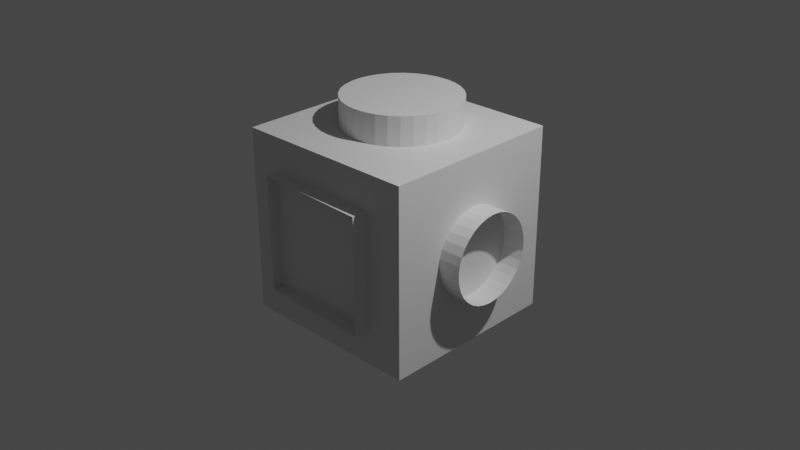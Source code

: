# Source: CUBO_OBMEP.blend  (saved by Blender 3.3.6; exported with 4.5.12 LTS)
import bpy
from mathutils import Matrix  # noqa: F401  (used for matrix-valued properties, if any)

bpy.ops.wm.read_factory_settings(use_empty=True)
scene = bpy.context.scene
scene.name = 'Scene'

# ---- collections
col_collection = bpy.data.collections.new('Collection'); scene.collection.children.link(col_collection)

# ---- materials (node trees are filled in below, after node groups)
mat_material = bpy.data.materials.new('Material')
mat_material.alpha_threshold = 0.0
mat_material.use_transparent_shadow = False
mat_material.roughness = 0.5
mat_material.line_color = (0.0, 0.0, 0.0, 1.0)

# ---- material node trees
mat_material.use_nodes = True; mat_material.node_tree.nodes.clear()
_N = mat_material.node_tree.nodes; _L = mat_material.node_tree.links
n0 = _N.new('ShaderNodeOutputMaterial'); n0.name = 'Material Output'; n0.location = (300, 300)
n1 = _N.new('ShaderNodeBsdfPrincipled'); n1.name = 'Principled BSDF'; n1.location = (10, 300)
n1.distribution = 'GGX'
n1.subsurface_method = 'RANDOM_WALK_SKIN'
n1.inputs[3].default_value = 1.45
n1.inputs[27].default_value = (0.0, 0.0, 0.0, 1.0)
n1.inputs[28].default_value = 1.0
_L.new(n1.outputs[0], n0.inputs[0])
n0.is_active_output = True

# ---- world
world_world = bpy.data.worlds.new('World'); scene.world = world_world
world_world.use_nodes = True; world_world.node_tree.nodes.clear()
_N = world_world.node_tree.nodes; _L = world_world.node_tree.links
n0 = _N.new('ShaderNodeOutputWorld'); n0.name = 'World Output'; n0.location = (300, 300)
n1 = _N.new('ShaderNodeBackground'); n1.name = 'Background'; n1.location = (10, 300)
n1.inputs[0].default_value = (0.05088, 0.05088, 0.05088, 1.0)
_L.new(n1.outputs[0], n0.inputs[0])
n0.is_active_output = True
world_world.color = (0.05088, 0.05088, 0.05088)
world_world.use_sun_shadow = False
world_world.sun_shadow_jitter_overblur = 0.0

# ---- cameras
cam_camera = bpy.data.cameras.new('Camera')
cam_camera.clip_end = 100.0
cam_camera.ortho_scale = 7.314

# ---- lights
light_light = bpy.data.lights.new('Light', 'POINT')
light_light.transmission_factor = 0.0
light_light.energy = 1000.0
light_light.shadow_soft_size = 0.1
light_light.shadow_maximum_resolution = 0.006
light_light.use_absolute_resolution = True

# ---- meshes
me_cube = bpy.data.meshes.new('Cube')
me_cube.from_pydata([(1.0, 1.026, 0.9554), (1.0, 0.9494, -1.043), (1.0, -0.9724, 1.032), (1.0, -1.049, -0.9664), (-1.0, 1.026, 0.9554), (-1.0, 0.9494, -1.043), (-1.0, -0.9724, 1.032), (-1.0, -1.049, -0.9664), (-0.6029, 0.4849, -0.5272), (-0.6029, 0.5378, 0.8517), (0.777, 0.4849, -0.5272), (0.777, 0.5378, 0.8517), (0.575, -0.7993, 0.4044), (0.575, -0.8285, -0.3539), (6.519e-09, 0.4712, 0.2788), (6.519e-09, 0.5074, 1.221), (0.09197, 0.4621, 0.2792), (0.09197, 0.4983, 1.221), (0.1804, 0.4353, 0.2802), (0.1804, 0.4715, 1.222), (0.2619, 0.3918, 0.2819), (0.2619, 0.428, 1.224), (0.3333, 0.3332, 0.2841), (0.3333, 0.3694, 1.226), (0.392, 0.2618, 0.2869), (0.392, 0.298, 1.229), (0.4355, 0.1804, 0.29), (0.4355, 0.2166, 1.232), (0.4623, 0.09202, 0.2934), (0.4623, 0.1282, 1.235), (0.4714, 0.0001258, 0.2969), (0.4714, 0.03631, 1.239), (0.4623, -0.09177, 0.3004), (0.4623, -0.05559, 1.243), (0.4355, -0.1801, 0.3038), (0.4355, -0.144, 1.246), (0.392, -0.2616, 0.307), (0.392, -0.2254, 1.249), (0.3333, -0.333, 0.3097), (0.3333, -0.2968, 1.252), (0.2619, -0.3915, 0.3119), (0.2619, -0.3554, 1.254), (0.1804, -0.4351, 0.3136), (0.1804, -0.3989, 1.256), (0.09197, -0.4619, 0.3146), (0.09197, -0.4257, 1.257), (6.519e-09, -0.4709, 0.315), (6.519e-09, -0.4347, 1.257), (-0.09197, -0.4619, 0.3146), (-0.09197, -0.4257, 1.257), (-0.1804, -0.4351, 0.3136), (-0.1804, -0.3989, 1.256), (-0.2619, -0.3915, 0.3119), (-0.2619, -0.3554, 1.254), (-0.3333, -0.333, 0.3097), (-0.3333, -0.2968, 1.252), (-0.392, -0.2616, 0.307), (-0.392, -0.2254, 1.249), (-0.4355, -0.1801, 0.3038), (-0.4355, -0.144, 1.246), (-0.4623, -0.09177, 0.3004), (-0.4623, -0.05559, 1.243), (-0.4714, 0.0001258, 0.2969), (-0.4714, 0.03631, 1.239), (-0.4623, 0.09202, 0.2934), (-0.4623, 0.1282, 1.235), (-0.4355, 0.1804, 0.29), (-0.4355, 0.2166, 1.232), (-0.392, 0.2618, 0.2869), (-0.392, 0.298, 1.229), (-0.3333, 0.3332, 0.2841), (-0.3333, 0.3694, 1.226), (-0.2619, 0.3918, 0.2819), (-0.2619, 0.428, 1.224), (-0.1804, 0.4353, 0.2802), (-0.1804, 0.4715, 1.222), (-0.09197, 0.4621, 0.2792), (-0.09197, 0.4983, 1.221), (0.575, -0.07016, -0.383), (0.575, -0.04103, 0.3753), (1.355, -0.4107, -0.2653), (1.355, -0.03525, 0.4797), (1.355, 0.3476, -0.2944), (1.355, -0.03525, 0.4797), (-0.543, -0.6041, -1.287), (-0.543, -0.5624, -0.2016), (-0.543, 0.4811, -1.328), (-0.543, 0.5228, -0.2433), (0.543, -0.01221, -1.31), (0.543, -0.5624, -0.2016), (0.543, -0.01221, -1.31), (0.543, 0.5228, -0.2433), (0.01841, 0.1773, -0.5994), (0.1494, 0.1776, -0.5865), (0.2754, 0.1785, -0.5483), (0.3915, 0.1801, -0.4863), (0.4932, 0.1821, -0.4028), (0.5767, 0.1846, -0.3011), (0.6388, 0.1874, -0.185), (0.677, 0.1905, -0.0591), (0.6899, 0.1937, 0.07186), (0.677, 0.1969, 0.2028), (0.6388, 0.2, 0.3288), (0.5767, 0.2028, 0.4448), (0.4932, 0.2053, 0.5465), (0.3915, 0.2073, 0.63), (0.2754, 0.2088, 0.6921), (0.1494, 0.2098, 0.7303), (-0.4732, 0.1888, -0.4792), (0.01841, 0.2101, 0.7432), (-0.4732, 0.1888, 0.4989), (-0.1126, 0.2098, 0.7303), (-0.4732, 1.167, -0.4792), (-0.2386, 0.2088, 0.6921), (-0.4732, 1.167, 0.4989), (-0.3547, 0.2073, 0.63), (0.5049, 0.1888, -0.4792), (-0.4564, 0.2053, 0.5465), (0.5049, 0.1888, 0.4989), (-0.5399, 0.2028, 0.4448), (0.5049, 1.167, -0.4792), (-0.602, 0.2, 0.3288), (0.5049, 1.167, 0.4989), (-0.6402, 0.1969, 0.2028), (-0.6531, 0.1937, 0.07186), (-0.6402, 0.1905, -0.0591), (-0.602, 0.1874, -0.185), (-0.5399, 0.1846, -0.3011), (-0.4564, 0.1821, -0.4028), (-0.3547, 0.1801, -0.4863), (-0.2386, 0.1785, -0.5483), (-0.1126, 0.1776, -0.5865), (0.6231, 0.0912, 0.6231), (0.6231, 0.0912, -0.6231), (0.6231, -1.155, 0.6231), (0.6231, -1.155, -0.6231), (-0.6231, 0.0912, 0.6231), (-0.6231, 0.0912, -0.6231), (-0.6231, -1.155, 0.6231), (-0.6231, -1.155, -0.6231), (-1.304, 0.7004, -0.04439), (-0.06239, 0.6945, -0.05242), (-0.06166, 0.6834, 0.06876), (-1.303, 0.6894, 0.0768), (-0.06107, 0.6489, 0.1855), (-1.303, 0.6549, 0.1935), (-0.06064, 0.5923, 0.2932), (-1.302, 0.5983, 0.3012), (-0.0604, 0.5158, 0.3878), (-1.302, 0.5218, 0.3958), (-0.06034, 0.4223, 0.4657), (-1.302, 0.4282, 0.4737), (-0.06047, 0.3154, 0.5238), (-1.302, 0.3213, 0.5319), (-0.0608, 0.1992, 0.56), (-1.302, 0.2051, 0.568), (-0.06129, 0.07819, 0.5728), (-1.303, 0.08413, 0.5808), (-0.06194, -0.04299, 0.5617), (-1.303, -0.03706, 0.5698), (-0.06272, -0.1597, 0.5272), (-1.304, -0.1538, 0.5353), (-0.06361, -0.2674, 0.4706), (-1.305, -0.2615, 0.4787), (-0.06455, -0.362, 0.3941), (-1.306, -0.3561, 0.4022), (-0.06553, -0.4399, 0.3006), (-1.307, -0.434, 0.3086), (-0.0665, -0.498, 0.1937), (-1.308, -0.4921, 0.2017), (-0.06742, -0.5342, 0.07752), (-1.309, -0.5283, 0.08555), (-0.06827, -0.547, -0.0435), (-1.31, -0.5411, -0.03547), (-0.069, -0.5359, -0.1647), (-1.31, -0.53, -0.1567), (-0.06959, -0.5014, -0.2814), (-1.311, -0.4955, -0.2734), (-0.07002, -0.4449, -0.3891), (-1.312, -0.4389, -0.3811), (-0.07026, -0.3683, -0.4837), (-1.312, -0.3624, -0.4757), (-0.07032, -0.2748, -0.5616), (-1.312, -0.2689, -0.5536), (-0.07018, -0.1679, -0.6197), (-1.312, -0.162, -0.6117), (-0.06986, -0.05171, -0.6559), (-1.311, -0.04577, -0.6479), (-0.06937, 0.06931, -0.6687), (-1.311, 0.07524, -0.6607), (-0.06872, 0.1905, -0.6576), (-1.31, 0.1964, -0.6496), (-0.06793, 0.3072, -0.6232), (-1.309, 0.3131, -0.6151), (-0.06705, 0.4149, -0.5666), (-1.309, 0.4209, -0.5585), (-0.06611, 0.5095, -0.49), (-1.308, 0.5155, -0.482), (-0.06513, 0.5874, -0.3965), (-1.307, 0.5933, -0.3885), (-0.06416, 0.6455, -0.2896), (-1.306, 0.6515, -0.2816), (-0.06323, 0.6817, -0.1734), (-1.305, 0.6876, -0.1654)], [], [(0, 4, 6, 2), (3, 2, 6, 7), (7, 6, 4, 5), (5, 1, 3, 7), (1, 0, 2, 3), (5, 4, 0, 1), (10, 11, 9, 8), (14, 15, 17, 16), (16, 17, 19, 18), (18, 19, 21, 20), (20, 21, 23, 22), (22, 23, 25, 24), (24, 25, 27, 26), (26, 27, 29, 28), (28, 29, 31, 30), (30, 31, 33, 32), (32, 33, 35, 34), (34, 35, 37, 36), (36, 37, 39, 38), (38, 39, 41, 40), (40, 41, 43, 42), (42, 43, 45, 44), (44, 45, 47, 46), (46, 47, 49, 48), (48, 49, 51, 50), (50, 51, 53, 52), (52, 53, 55, 54), (54, 55, 57, 56), (91, 87, 85, 89), (56, 57, 59, 58), (86, 90, 88, 84), (58, 59, 61, 60), (60, 61, 63, 62), (90, 91, 89, 88), (62, 63, 65, 64), (86, 87, 91, 90), (64, 65, 67, 66), (83, 79, 12, 81), (66, 67, 69, 68), (78, 82, 80, 13), (68, 69, 71, 70), (80, 81, 12, 13), (70, 71, 73, 72), (84, 85, 87, 86), (72, 73, 75, 74), (78, 79, 83, 82), (74, 75, 77, 76), (76, 77, 15, 14), (14, 16, 18, 20, 22, 24, 26, 28, 30, 32, 34, 36, 38, 40, 42, 44, 46, 48, 50, 52, 54, 56, 58, 60, 62, 64, 66, 68, 70, 72, 74, 76), (108, 110, 114, 112), (132, 133, 135, 134), (120, 122, 118, 116), (116, 118, 110, 108), (112, 120, 116, 108), (122, 114, 110, 118), (93, 92, 131, 130, 129, 128, 127, 126, 125, 124, 123, 121, 119, 117, 115, 113, 111, 109, 107, 106, 105, 104, 103, 102, 101, 100, 99, 98, 97, 96, 95, 94), (138, 139, 137, 136), (136, 137, 133, 132), (134, 138, 136, 132), (139, 135, 133, 137), (143, 140, 203, 201, 199, 197, 195, 193, 191, 189, 187, 185, 183, 181, 179, 177, 175, 173, 171, 169, 167, 165, 163, 161, 159, 157, 155, 153, 151, 149, 147, 145), (198, 199, 201, 200), (196, 197, 199, 198), (194, 195, 197, 196), (192, 193, 195, 194), (190, 191, 193, 192), (188, 189, 191, 190), (186, 187, 189, 188), (184, 185, 187, 186), (182, 183, 185, 184), (180, 181, 183, 182), (178, 179, 181, 180), (176, 177, 179, 178), (174, 175, 177, 176), (172, 173, 175, 174), (170, 171, 173, 172), (168, 169, 171, 170), (166, 167, 169, 168), (164, 165, 167, 166), (162, 163, 165, 164), (160, 161, 163, 162), (158, 159, 161, 160), (156, 157, 159, 158), (154, 155, 157, 156), (152, 153, 155, 154), (150, 151, 153, 152), (148, 149, 151, 150), (146, 147, 149, 148), (141, 142, 144, 146, 148, 150, 152, 154, 156, 158, 160, 162, 164, 166, 168, 170, 172, 174, 176, 178, 180, 182, 184, 186, 188, 190, 192, 194, 196, 198, 200, 202), (144, 145, 147, 146), (202, 203, 140, 141), (142, 143, 145, 144), (141, 140, 143, 142), (200, 201, 203, 202), (112, 114, 122, 120)])
_uv = me_cube.uv_layers.new(name='UVMap')
_uv.uv.foreach_set('vector', [0.625, 0.5, 0.875, 0.5, 0.875, 0.75, 0.625, 0.75, 0.375, 0.75, 0.625, 0.75, 0.625, 1.0, 0.375, 1.0, 0.375, 0.0, 0.625, 0.0, 0.625, 0.25, 0.375, 0.25, 0.125, 0.5, 0.375, 0.5, 0.375, 0.75, 0.125, 0.75, 0.375, 0.5, 0.625, 0.5, 0.625, 0.75, 0.375, 0.75, 0.375, 0.25, 0.625, 0.25, 0.625, 0.5, 0.375, 0.5, 0.375, 0.75, 0.625, 0.75, 0.625, 1.0, 0.375, 1.0, 1.0, 0.5, 1.0, 1.0, 0.9688, 1.0, 0.9688, 0.5, 0.9688, 0.5, 0.9688, 1.0, 0.9375, 1.0, 0.9375, 0.5, 0.9375, 0.5, 0.9375, 1.0, 0.9062, 1.0, 0.9062, 0.5, 0.9062, 0.5, 0.9062, 1.0, 0.875, 1.0, 0.875, 0.5, 0.875, 0.5, 0.875, 1.0, 0.8438, 1.0, 0.8438, 0.5, 0.8438, 0.5, 0.8438, 1.0, 0.8125, 1.0, 0.8125, 0.5, 0.8125, 0.5, 0.8125, 1.0, 0.7812, 1.0, 0.7812, 0.5, 0.7812, 0.5, 0.7812, 1.0, 0.75, 1.0, 0.75, 0.5, 0.75, 0.5, 0.75, 1.0, 0.7188, 1.0, 0.7188, 0.5, 0.7188, 0.5, 0.7188, 1.0, 0.6875, 1.0, 0.6875, 0.5, 0.6875, 0.5, 0.6875, 1.0, 0.6562, 1.0, 0.6562, 0.5, 0.6562, 0.5, 0.6562, 1.0, 0.625, 1.0, 0.625, 0.5, 0.625, 0.5, 0.625, 1.0, 0.5938, 1.0, 0.5938, 0.5, 0.5938, 0.5, 0.5938, 1.0, 0.5625, 1.0, 0.5625, 0.5, 0.5625, 0.5, 0.5625, 1.0, 0.5312, 1.0, 0.5312, 0.5, 0.5312, 0.5, 0.5312, 1.0, 0.5, 1.0, 0.5, 0.5, 0.5, 0.5, 0.5, 1.0, 0.4688, 1.0, 0.4688, 0.5, 0.4688, 0.5, 0.4688, 1.0, 0.4375, 1.0, 0.4375, 0.5, 0.4375, 0.5, 0.4375, 1.0, 0.4062, 1.0, 0.4062, 0.5, 0.4062, 0.5, 0.4062, 1.0, 0.375, 1.0, 0.375, 0.5, 0.375, 0.5, 0.375, 1.0, 0.3438, 1.0, 0.3438, 0.5, 0.375, 0.0, 0.625, 0.0, 0.625, 0.25, 0.375, 0.25, 0.3438, 0.5, 0.3438, 1.0, 0.3125, 1.0, 0.3125, 0.5, 0.375, 0.25, 0.625, 0.25, 0.625, 0.5, 0.375, 0.5, 0.3125, 0.5, 0.3125, 1.0, 0.2812, 1.0, 0.2812, 0.5, 0.2812, 0.5, 0.2812, 1.0, 0.25, 1.0, 0.25, 0.5, 0.375, 0.75, 0.625, 0.75, 0.625, 1.0, 0.375, 1.0, 0.25, 0.5, 0.25, 1.0, 0.2188, 1.0, 0.2188, 0.5, 0.125, 0.5, 0.375, 0.5, 0.375, 0.75, 0.125, 0.75, 0.2188, 0.5, 0.2188, 1.0, 0.1875, 1.0, 0.1875, 0.5, 0.375, 0.0, 0.625, 0.0, 0.625, 0.25, 0.375, 0.25, 0.1875, 0.5, 0.1875, 1.0, 0.1562, 1.0, 0.1562, 0.5, 0.375, 0.25, 0.625, 0.25, 0.625, 0.5, 0.375, 0.5, 0.1562, 0.5, 0.1562, 1.0, 0.125, 1.0, 0.125, 0.5, 0.375, 0.5, 0.625, 0.5, 0.625, 0.75, 0.375, 0.75, 0.125, 0.5, 0.125, 1.0, 0.09375, 1.0, 0.09375, 0.5, 0.625, 0.5, 0.875, 0.5, 0.875, 0.75, 0.625, 0.75, 0.09375, 0.5, 0.09375, 1.0, 0.0625, 1.0, 0.0625, 0.5, 0.625, 0.5, 0.875, 0.5, 0.875, 0.75, 0.625, 0.75, 0.0625, 0.5, 0.0625, 1.0, 0.03125, 1.0, 0.03125, 0.5, 0.03125, 0.5, 0.03125, 1.0, 0.0, 1.0, 0.0, 0.5, 0.75, 0.49, 0.7968, 0.4854, 0.8418, 0.4717, 0.8833, 0.4496, 0.9197, 0.4197, 0.9496, 0.3833, 0.9717, 0.3418, 0.9854, 0.2968, 0.99, 0.25, 0.9854, 0.2032, 0.9717, 0.1582, 0.9496, 0.1167, 0.9197, 0.08029, 0.8833, 0.05045, 0.8418, 0.02827, 0.7968, 0.01461, 0.75, 0.01, 0.7032, 0.01461, 0.6582, 0.02827, 0.6167, 0.05045, 0.5803, 0.08029, 0.5504, 0.1167, 0.5283, 0.1582, 0.5146, 0.2032, 0.51, 0.25, 0.5146, 0.2968, 0.5283, 0.3418, 0.5504, 0.3833, 0.5803, 0.4197, 0.6167, 0.4496, 0.6582, 0.4717, 0.7032, 0.4854, 0.6095, 1.118, 0.8595, 1.118, 0.8595, 1.368, 0.6095, 1.368, 0.375, 0.0, 0.625, 0.0, 0.625, 0.25, 0.375, 0.25, 0.3595, 0.1322, 0.6095, 0.1322, 0.6095, 0.3822, 0.3595, 0.3822, 0.3595, 0.4936, 0.6095, 0.4936, 0.6095, 0.7436, 0.3595, 0.7436, 0.3814, -0.3678, 0.6314, -0.3678, 0.6314, -0.1178, 0.3814, -0.1178, 0.3686, -0.6178, 0.6186, -0.6178, 0.6186, -0.3678, 0.3686, -0.3678, -0.4106, 0.4414, -0.4574, 0.446, -0.5043, 0.4414, -0.5493, 0.4277, -0.5908, 0.4055, -0.6272, 0.3757, -0.657, 0.3393, -0.6792, 0.2978, -0.6928, 0.2528, -0.6974, 0.206, -0.6928, 0.1591, -0.6792, 0.1141, -0.657, 0.07263, -0.6272, 0.03626, -0.5908, 0.006411, -0.5493, -0.01577, -0.5043, -0.02943, -0.4574, -0.03404, -0.4106, -0.02942, -0.3656, -0.01577, -0.3241, 0.006411, -0.2877, 0.03626, -0.2579, 0.07263, -0.2357, 0.1141, -0.2221, 0.1591, -0.2174, 0.206, -0.2221, 0.2528, -0.2357, 0.2978, -0.2579, 0.3393, -0.2877, 0.3757, -0.3241, 0.4055, -0.3656, 0.4277, 0.375, 0.5, 0.625, 0.5, 0.625, 0.75, 0.375, 0.75, 0.375, 0.75, 0.625, 0.75, 0.625, 1.0, 0.375, 1.0, 0.125, 0.5, 0.375, 0.5, 0.375, 0.75, 0.125, 0.75, 0.625, 0.5, 0.875, 0.5, 0.875, 0.75, 0.625, 0.75, 0.2968, 0.4854, 0.25, 0.49, 0.2032, 0.4854, 0.1582, 0.4717, 0.1167, 0.4496, 0.08029, 0.4197, 0.05045, 0.3833, 0.02827, 0.3418, 0.01461, 0.2968, 0.01, 0.25, 0.01461, 0.2032, 0.02827, 0.1582, 0.05045, 0.1167, 0.08029, 0.08029, 0.1167, 0.05045, 0.1582, 0.02827, 0.2032, 0.01461, 0.25, 0.01, 0.2968, 0.01461, 0.3418, 0.02827, 0.3833, 0.05045, 0.4197, 0.08029, 0.4496, 0.1167, 0.4717, 0.1582, 0.4854, 0.2032, 0.49, 0.25, 0.4854, 0.2968, 0.4717, 0.3418, 0.4496, 0.3833, 0.4197, 0.4197, 0.3833, 0.4496, 0.3418, 0.4717, 0.09375, 0.5, 0.09375, 1.0, 0.0625, 1.0, 0.0625, 0.5, 0.125, 0.5, 0.125, 1.0, 0.09375, 1.0, 0.09375, 0.5, 0.1562, 0.5, 0.1562, 1.0, 0.125, 1.0, 0.125, 0.5, 0.1875, 0.5, 0.1875, 1.0, 0.1562, 1.0, 0.1562, 0.5, 0.2188, 0.5, 0.2188, 1.0, 0.1875, 1.0, 0.1875, 0.5, 0.25, 0.5, 0.25, 1.0, 0.2188, 1.0, 0.2188, 0.5, 0.2812, 0.5, 0.2812, 1.0, 0.25, 1.0, 0.25, 0.5, 0.3125, 0.5, 0.3125, 1.0, 0.2812, 1.0, 0.2812, 0.5, 0.3438, 0.5, 0.3438, 1.0, 0.3125, 1.0, 0.3125, 0.5, 0.375, 0.5, 0.375, 1.0, 0.3438, 1.0, 0.3438, 0.5, 0.4062, 0.5, 0.4062, 1.0, 0.375, 1.0, 0.375, 0.5, 0.4375, 0.5, 0.4375, 1.0, 0.4062, 1.0, 0.4062, 0.5, 0.4688, 0.5, 0.4688, 1.0, 0.4375, 1.0, 0.4375, 0.5, 0.5, 0.5, 0.5, 1.0, 0.4688, 1.0, 0.4688, 0.5, 0.5312, 0.5, 0.5312, 1.0, 0.5, 1.0, 0.5, 0.5, 0.5625, 0.5, 0.5625, 1.0, 0.5312, 1.0, 0.5312, 0.5, 0.5938, 0.5, 0.5938, 1.0, 0.5625, 1.0, 0.5625, 0.5, 0.625, 0.5, 0.625, 1.0, 0.5938, 1.0, 0.5938, 0.5, 0.6562, 0.5, 0.6562, 1.0, 0.625, 1.0, 0.625, 0.5, 0.6875, 0.5, 0.6875, 1.0, 0.6562, 1.0, 0.6562, 0.5, 0.7188, 0.5, 0.7188, 1.0, 0.6875, 1.0, 0.6875, 0.5, 0.75, 0.5, 0.75, 1.0, 0.7188, 1.0, 0.7188, 0.5, 0.7812, 0.5, 0.7812, 1.0, 0.75, 1.0, 0.75, 0.5, 0.8125, 0.5, 0.8125, 1.0, 0.7812, 1.0, 0.7812, 0.5, 0.8438, 0.5, 0.8438, 1.0, 0.8125, 1.0, 0.8125, 0.5, 0.875, 0.5, 0.875, 1.0, 0.8438, 1.0, 0.8438, 0.5, 0.9062, 0.5, 0.9062, 1.0, 0.875, 1.0, 0.875, 0.5, 0.75, 0.49, 0.7968, 0.4854, 0.8418, 0.4717, 0.8833, 0.4496, 0.9197, 0.4197, 0.9496, 0.3833, 0.9717, 0.3418, 0.9854, 0.2968, 0.99, 0.25, 0.9854, 0.2032, 0.9717, 0.1582, 0.9496, 0.1167, 0.9197, 0.08029, 0.8833, 0.05045, 0.8418, 0.02827, 0.7968, 0.01461, 0.75, 0.01, 0.7032, 0.01461, 0.6582, 0.02827, 0.6167, 0.05045, 0.5803, 0.08029, 0.5504, 0.1167, 0.5283, 0.1582, 0.5146, 0.2032, 0.51, 0.25, 0.5146, 0.2968, 0.5283, 0.3418, 0.5504, 0.3833, 0.5803, 0.4197, 0.6167, 0.4496, 0.6582, 0.4717, 0.7032, 0.4854, 0.9375, 0.5, 0.9375, 1.0, 0.9062, 1.0, 0.9062, 0.5, 0.03125, 0.5, 0.03125, 1.0, 0.0, 1.0, 0.0, 0.5, 0.9688, 0.5, 0.9688, 1.0, 0.9375, 1.0, 0.9375, 0.5, 1.0, 0.5, 1.0, 1.0, 0.9688, 1.0, 0.9688, 0.5, 0.0625, 0.5, 0.0625, 1.0, 0.03125, 1.0, 0.03125, 0.5, 0.3814, -0.3678, 0.6186, -0.6178, 0.6095, 0.1322, 0.6314, -0.3678])
me_cube.materials.append(mat_material)
me_cube.use_mirror_vertex_groups = False
me_cube.update()

# ---- objects
ob_cube = bpy.data.objects.new('Cube', me_cube)
ob_light = bpy.data.objects.new('Light', light_light)
ob_camera = bpy.data.objects.new('Camera', cam_camera)

# ---- transforms, parenting, visibility, modifiers, constraints
ob_cube.location = (0.0, 0.0, 0.0)
ob_cube.rotation_euler = (0.0, 1.568, 0.0)
ob_cube.lock_rotations_4d = False
ob_cube.empty_display_type = 'ARROWS'
ob_cube.lineart.crease_threshold = 0.0
ob_light.location = (4.0, 1.0, 6.0)
ob_light.rotation_euler = (0.6503, 0.05522, 1.866)
ob_light.lock_rotations_4d = False
ob_light.empty_display_type = 'ARROWS'
ob_light.color = (0.0, 0.0, 0.0, 0.0)
ob_light.lineart.crease_threshold = 0.0
ob_camera.location = (7.359, -6.926, 4.958)
ob_camera.rotation_euler = (1.109, 0.0, 0.8149)
ob_camera.lock_rotations_4d = False
ob_camera.empty_display_type = 'ARROWS'
ob_camera.color = (0.0, 0.0, 0.0, 0.0)
ob_camera.display_type = 'WIRE'
ob_camera.lineart.crease_threshold = 0.0

# ---- collection membership
col_collection.objects.link(ob_cube)
col_collection.objects.link(ob_light)
col_collection.objects.link(ob_camera)

# ---- scene / render settings (as saved in the file)
scene.camera = ob_camera
scene.frame_start = 1; scene.frame_end = 250; scene.frame_set(1)
scene.render.engine = 'BLENDER_EEVEE_NEXT'
scene.cycles.sampling_pattern = 'TABULATED_SOBOL'
scene.cycles.use_light_tree = False
scene.view_settings.view_transform = 'Filmic'
bpy.context.view_layer.update()
